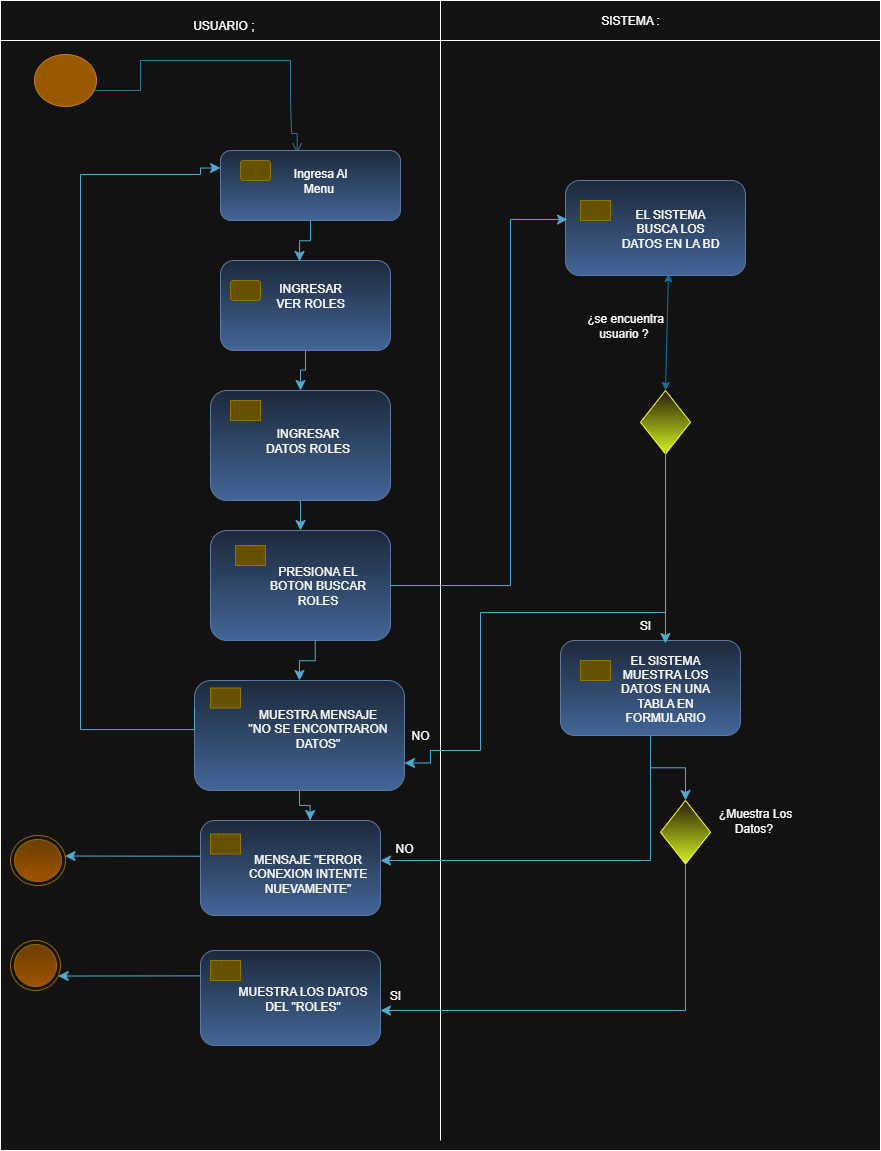

The diagram above was exported from draw.io. Its source (the exported page's mxGraphModel, read from the mxfile embedded in the PNG):
<mxGraphModel dx="1016" dy="558" grid="1" gridSize="10" guides="1" tooltips="1" connect="1" arrows="1" fold="1" page="1" pageScale="1" pageWidth="827" pageHeight="1169" math="0" shadow="0">
  <root>
    <mxCell id="0" />
    <mxCell id="1" parent="0" />
    <mxCell id="xpsnVj5g232j3aIq4sHA-10" value="" style="rounded=0;whiteSpace=wrap;html=1;movable=0;resizable=0;rotatable=0;deletable=0;editable=0;locked=1;connectable=0;" vertex="1" parent="1">
      <mxGeometry x="10" y="20" width="880" height="1140" as="geometry" />
    </mxCell>
    <mxCell id="xpsnVj5g232j3aIq4sHA-5" value="" style="ellipse;html=1;shape=startState;fillColor=#f0a30a;strokeColor=#BD7000;fontColor=#000000;" vertex="1" parent="1">
      <mxGeometry x="40" y="60" width="70" height="60" as="geometry" />
    </mxCell>
    <mxCell id="xpsnVj5g232j3aIq4sHA-11" value="" style="edgeStyle=orthogonalEdgeStyle;html=1;verticalAlign=bottom;endArrow=open;endSize=8;strokeColor=#54A9CE;rounded=0;fillColor=#0050ef;exitX=0.896;exitY=0.634;exitDx=0;exitDy=0;exitPerimeter=0;entryX=0.426;entryY=0.039;entryDx=0;entryDy=0;entryPerimeter=0;" edge="1" parent="1" source="xpsnVj5g232j3aIq4sHA-5" target="xpsnVj5g232j3aIq4sHA-17">
      <mxGeometry relative="1" as="geometry">
        <mxPoint x="307" y="140" as="targetPoint" />
        <mxPoint x="83" y="68" as="sourcePoint" />
        <Array as="points">
          <mxPoint x="103" y="100" />
          <mxPoint x="150" y="100" />
          <mxPoint x="150" y="70" />
          <mxPoint x="300" y="70" />
          <mxPoint x="300" y="110" />
          <mxPoint x="301" y="110" />
          <mxPoint x="301" y="143" />
        </Array>
      </mxGeometry>
    </mxCell>
    <mxCell id="xpsnVj5g232j3aIq4sHA-16" value="" style="rounded=1;whiteSpace=wrap;html=1;fillColor=#dae8fc;gradientColor=#7ea6e0;strokeColor=#6c8ebf;" vertex="1" parent="1">
      <mxGeometry x="230" y="270" width="170" height="90" as="geometry" />
    </mxCell>
    <mxCell id="xpsnVj5g232j3aIq4sHA-17" value="" style="rounded=1;whiteSpace=wrap;html=1;fillColor=#dae8fc;gradientColor=#7ea6e0;strokeColor=#6c8ebf;" vertex="1" parent="1">
      <mxGeometry x="230" y="160" width="180" height="70" as="geometry" />
    </mxCell>
    <mxCell id="xpsnVj5g232j3aIq4sHA-18" value="" style="rounded=1;whiteSpace=wrap;html=1;fillColor=#e3c800;strokeColor=#B09500;fontColor=#000000;" vertex="1" parent="1">
      <mxGeometry x="250" y="170" width="30" height="20" as="geometry" />
    </mxCell>
    <mxCell id="xpsnVj5g232j3aIq4sHA-20" value="" style="rounded=0;whiteSpace=wrap;html=1;movable=0;resizable=0;rotatable=0;deletable=0;editable=0;locked=1;connectable=0;" vertex="1" parent="1">
      <mxGeometry x="10" y="10" width="880" height="40" as="geometry" />
    </mxCell>
    <mxCell id="xpsnVj5g232j3aIq4sHA-23" value="" style="endArrow=none;html=1;rounded=0;movable=0;resizable=0;rotatable=0;deletable=0;editable=0;locked=1;connectable=0;" edge="1" parent="1">
      <mxGeometry width="50" height="50" relative="1" as="geometry">
        <mxPoint x="450" y="1150" as="sourcePoint" />
        <mxPoint x="450" y="10" as="targetPoint" />
      </mxGeometry>
    </mxCell>
    <mxCell id="xpsnVj5g232j3aIq4sHA-34" value="" style="rounded=1;whiteSpace=wrap;html=1;fillColor=#e3c800;strokeColor=#B09500;fontColor=#000000;" vertex="1" parent="1">
      <mxGeometry x="240" y="290" width="30" height="20" as="geometry" />
    </mxCell>
    <mxCell id="xpsnVj5g232j3aIq4sHA-39" value="USUARIO ;&amp;nbsp;" style="text;html=1;align=center;verticalAlign=middle;whiteSpace=wrap;rounded=0;" vertex="1" parent="1">
      <mxGeometry x="140" y="20" width="190" height="30" as="geometry" />
    </mxCell>
    <mxCell id="xpsnVj5g232j3aIq4sHA-40" value="SISTEMA :" style="text;html=1;align=center;verticalAlign=middle;whiteSpace=wrap;rounded=0;" vertex="1" parent="1">
      <mxGeometry x="590" y="15" width="100" height="30" as="geometry" />
    </mxCell>
    <mxCell id="xpsnVj5g232j3aIq4sHA-42" value="" style="edgeStyle=elbowEdgeStyle;elbow=vertical;endArrow=classic;html=1;curved=0;rounded=0;endSize=8;startSize=8;exitX=0.5;exitY=1;exitDx=0;exitDy=0;entryX=0.465;entryY=0.01;entryDx=0;entryDy=0;entryPerimeter=0;fillColor=#b1ddf0;strokeColor=#10739e;" edge="1" parent="1" source="xpsnVj5g232j3aIq4sHA-17" target="xpsnVj5g232j3aIq4sHA-16">
      <mxGeometry width="50" height="50" relative="1" as="geometry">
        <mxPoint x="430" y="380" as="sourcePoint" />
        <mxPoint x="480" y="330" as="targetPoint" />
      </mxGeometry>
    </mxCell>
    <mxCell id="xpsnVj5g232j3aIq4sHA-55" value="" style="rounded=1;whiteSpace=wrap;html=1;fillColor=#dae8fc;gradientColor=#7ea6e0;strokeColor=#6c8ebf;" vertex="1" parent="1">
      <mxGeometry x="220" y="540" width="180" height="110" as="geometry" />
    </mxCell>
    <mxCell id="xpsnVj5g232j3aIq4sHA-56" value="" style="rounded=1;whiteSpace=wrap;html=1;fillColor=#e3c800;strokeColor=#B09500;fontColor=#000000;arcSize=0;" vertex="1" parent="1">
      <mxGeometry x="245" y="555" width="30" height="20" as="geometry" />
    </mxCell>
    <mxCell id="xpsnVj5g232j3aIq4sHA-58" value="" style="rounded=1;whiteSpace=wrap;html=1;fillColor=#dae8fc;gradientColor=#7ea6e0;strokeColor=#6c8ebf;" vertex="1" parent="1">
      <mxGeometry x="220" y="400" width="180" height="110" as="geometry" />
    </mxCell>
    <mxCell id="xpsnVj5g232j3aIq4sHA-59" value="" style="rounded=1;whiteSpace=wrap;html=1;fillColor=#e3c800;strokeColor=#B09500;fontColor=#000000;arcSize=0;" vertex="1" parent="1">
      <mxGeometry x="240" y="410" width="30" height="20" as="geometry" />
    </mxCell>
    <mxCell id="xpsnVj5g232j3aIq4sHA-60" value="" style="edgeStyle=elbowEdgeStyle;elbow=vertical;endArrow=classic;html=1;curved=0;rounded=0;endSize=8;startSize=8;exitX=0.5;exitY=1;exitDx=0;exitDy=0;entryX=0.5;entryY=0;entryDx=0;entryDy=0;fillColor=#b1ddf0;strokeColor=#10739e;" edge="1" parent="1" source="xpsnVj5g232j3aIq4sHA-16" target="xpsnVj5g232j3aIq4sHA-58">
      <mxGeometry width="50" height="50" relative="1" as="geometry">
        <mxPoint x="380" y="320" as="sourcePoint" />
        <mxPoint x="394" y="361" as="targetPoint" />
      </mxGeometry>
    </mxCell>
    <mxCell id="xpsnVj5g232j3aIq4sHA-61" value="" style="edgeStyle=elbowEdgeStyle;elbow=vertical;endArrow=classic;html=1;curved=0;rounded=0;endSize=8;startSize=8;exitX=0.5;exitY=1;exitDx=0;exitDy=0;fillColor=#b1ddf0;strokeColor=#10739e;" edge="1" parent="1" source="xpsnVj5g232j3aIq4sHA-58" target="xpsnVj5g232j3aIq4sHA-55">
      <mxGeometry width="50" height="50" relative="1" as="geometry">
        <mxPoint x="325" y="390" as="sourcePoint" />
        <mxPoint x="320" y="430" as="targetPoint" />
      </mxGeometry>
    </mxCell>
    <mxCell id="xpsnVj5g232j3aIq4sHA-62" value="" style="rounded=1;whiteSpace=wrap;html=1;fillColor=#dae8fc;gradientColor=#7ea6e0;strokeColor=#6c8ebf;" vertex="1" parent="1">
      <mxGeometry x="204" y="690" width="210" height="110" as="geometry" />
    </mxCell>
    <mxCell id="xpsnVj5g232j3aIq4sHA-63" value="" style="rounded=1;whiteSpace=wrap;html=1;fillColor=#e3c800;strokeColor=#B09500;fontColor=#000000;arcSize=0;" vertex="1" parent="1">
      <mxGeometry x="220" y="697.5" width="30" height="20" as="geometry" />
    </mxCell>
    <mxCell id="xpsnVj5g232j3aIq4sHA-65" value="" style="edgeStyle=elbowEdgeStyle;elbow=vertical;endArrow=classic;html=1;curved=0;rounded=0;endSize=8;startSize=8;exitX=0.5;exitY=1;exitDx=0;exitDy=0;fillColor=#b1ddf0;strokeColor=#10739e;entryX=0.5;entryY=0;entryDx=0;entryDy=0;" edge="1" parent="1" target="xpsnVj5g232j3aIq4sHA-62">
      <mxGeometry width="50" height="50" relative="1" as="geometry">
        <mxPoint x="324.73" y="650" as="sourcePoint" />
        <mxPoint x="324.73" y="680" as="targetPoint" />
      </mxGeometry>
    </mxCell>
    <mxCell id="xpsnVj5g232j3aIq4sHA-67" value="" style="edgeStyle=orthogonalEdgeStyle;elbow=vertical;endArrow=classic;html=1;rounded=0;endSize=8;startSize=8;fillColor=#b1ddf0;strokeColor=#10739e;entryX=0;entryY=0.25;entryDx=0;entryDy=0;exitX=0;exitY=0.25;exitDx=0;exitDy=0;" edge="1" parent="1" source="xpsnVj5g232j3aIq4sHA-62" target="xpsnVj5g232j3aIq4sHA-17">
      <mxGeometry width="50" height="50" relative="1" as="geometry">
        <mxPoint x="220" y="739" as="sourcePoint" />
        <mxPoint x="209.92000000000002" y="171.25" as="targetPoint" />
        <Array as="points">
          <mxPoint x="204" y="739" />
          <mxPoint x="90" y="739" />
          <mxPoint x="90" y="184" />
          <mxPoint x="210" y="184" />
          <mxPoint x="210" y="178" />
        </Array>
      </mxGeometry>
    </mxCell>
    <mxCell id="xpsnVj5g232j3aIq4sHA-69" value="" style="ellipse;html=1;shape=endState;fillColor=#ffcd28;strokeColor=#d79b00;gradientColor=#ffa500;" vertex="1" parent="1">
      <mxGeometry x="20" y="845" width="55" height="50" as="geometry" />
    </mxCell>
    <mxCell id="xpsnVj5g232j3aIq4sHA-71" value="" style="ellipse;html=1;shape=endState;fillColor=#ffcd28;strokeColor=#d79b00;gradientColor=#ffa500;" vertex="1" parent="1">
      <mxGeometry x="20" y="950" width="50" height="50" as="geometry" />
    </mxCell>
    <mxCell id="xpsnVj5g232j3aIq4sHA-72" value="" style="rounded=1;whiteSpace=wrap;html=1;fillColor=#dae8fc;gradientColor=#7ea6e0;strokeColor=#6c8ebf;" vertex="1" parent="1">
      <mxGeometry x="210" y="830" width="180" height="95" as="geometry" />
    </mxCell>
    <mxCell id="xpsnVj5g232j3aIq4sHA-73" value="" style="rounded=1;whiteSpace=wrap;html=1;fillColor=#e3c800;strokeColor=#B09500;fontColor=#000000;arcSize=0;" vertex="1" parent="1">
      <mxGeometry x="220" y="843.5" width="30" height="20" as="geometry" />
    </mxCell>
    <mxCell id="xpsnVj5g232j3aIq4sHA-80" value="" style="rounded=1;whiteSpace=wrap;html=1;fillColor=#dae8fc;gradientColor=#7ea6e0;strokeColor=#6c8ebf;" vertex="1" parent="1">
      <mxGeometry x="210" y="960" width="180" height="95" as="geometry" />
    </mxCell>
    <mxCell id="xpsnVj5g232j3aIq4sHA-81" value="" style="rounded=1;whiteSpace=wrap;html=1;fillColor=#e3c800;strokeColor=#B09500;fontColor=#000000;arcSize=0;" vertex="1" parent="1">
      <mxGeometry x="220" y="970" width="30" height="20" as="geometry" />
    </mxCell>
    <mxCell id="xpsnVj5g232j3aIq4sHA-84" value="" style="edgeStyle=elbowEdgeStyle;elbow=vertical;endArrow=classic;html=1;curved=0;rounded=0;endSize=8;startSize=8;exitX=0.5;exitY=1;exitDx=0;exitDy=0;fillColor=#b1ddf0;strokeColor=#10739e;entryX=0.609;entryY=0;entryDx=0;entryDy=0;entryPerimeter=0;" edge="1" parent="1" source="xpsnVj5g232j3aIq4sHA-62" target="xpsnVj5g232j3aIq4sHA-72">
      <mxGeometry width="50" height="50" relative="1" as="geometry">
        <mxPoint x="500" y="780" as="sourcePoint" />
        <mxPoint x="500.27" y="820" as="targetPoint" />
      </mxGeometry>
    </mxCell>
    <mxCell id="xpsnVj5g232j3aIq4sHA-85" value="" style="rounded=1;whiteSpace=wrap;html=1;fillColor=#dae8fc;gradientColor=#7ea6e0;strokeColor=#6c8ebf;" vertex="1" parent="1">
      <mxGeometry x="570" y="650" width="180" height="95" as="geometry" />
    </mxCell>
    <mxCell id="xpsnVj5g232j3aIq4sHA-86" value="" style="rounded=1;whiteSpace=wrap;html=1;fillColor=#e3c800;strokeColor=#B09500;fontColor=#000000;arcSize=0;" vertex="1" parent="1">
      <mxGeometry x="590" y="670" width="30" height="20" as="geometry" />
    </mxCell>
    <mxCell id="xpsnVj5g232j3aIq4sHA-89" value="" style="rounded=1;whiteSpace=wrap;html=1;fillColor=#dae8fc;gradientColor=#7ea6e0;strokeColor=#6c8ebf;" vertex="1" parent="1">
      <mxGeometry x="575" y="190" width="180" height="95" as="geometry" />
    </mxCell>
    <mxCell id="xpsnVj5g232j3aIq4sHA-90" value="" style="rounded=1;whiteSpace=wrap;html=1;fillColor=#e3c800;strokeColor=#B09500;fontColor=#000000;arcSize=0;" vertex="1" parent="1">
      <mxGeometry x="590" y="210" width="30" height="20" as="geometry" />
    </mxCell>
    <mxCell id="xpsnVj5g232j3aIq4sHA-91" value="" style="rhombus;whiteSpace=wrap;html=1;fillColor=#fff2cc;strokeColor=light-dark(#D6B656,#FFFF33);gradientColor=light-dark(#FFD966,#D6F227);" vertex="1" parent="1">
      <mxGeometry x="670" y="810" width="50" height="63.5" as="geometry" />
    </mxCell>
    <mxCell id="xpsnVj5g232j3aIq4sHA-95" value="" style="rhombus;whiteSpace=wrap;html=1;fillColor=#fff2cc;strokeColor=light-dark(#D6B656,#FFFF33);gradientColor=light-dark(#FFD966,#D6F227);" vertex="1" parent="1">
      <mxGeometry x="650" y="400" width="50" height="63.5" as="geometry" />
    </mxCell>
    <mxCell id="xpsnVj5g232j3aIq4sHA-98" value="" style="edgeStyle=elbowEdgeStyle;elbow=vertical;endArrow=classic;html=1;curved=0;rounded=0;endSize=8;startSize=8;exitX=0;exitY=0.376;exitDx=0;exitDy=0;fillColor=#b1ddf0;strokeColor=#10739e;exitPerimeter=0;" edge="1" parent="1" source="xpsnVj5g232j3aIq4sHA-72" target="xpsnVj5g232j3aIq4sHA-69">
      <mxGeometry width="50" height="50" relative="1" as="geometry">
        <mxPoint x="160" y="865" as="sourcePoint" />
        <mxPoint x="160.26999999999998" y="905" as="targetPoint" />
      </mxGeometry>
    </mxCell>
    <mxCell id="xpsnVj5g232j3aIq4sHA-99" value="" style="edgeStyle=elbowEdgeStyle;elbow=vertical;endArrow=classic;html=1;curved=0;rounded=0;endSize=8;startSize=8;exitX=0;exitY=0.376;exitDx=0;exitDy=0;fillColor=#b1ddf0;strokeColor=#10739e;exitPerimeter=0;" edge="1" parent="1" target="xpsnVj5g232j3aIq4sHA-71">
      <mxGeometry width="50" height="50" relative="1" as="geometry">
        <mxPoint x="210" y="985.38" as="sourcePoint" />
        <mxPoint x="60" y="984.38" as="targetPoint" />
      </mxGeometry>
    </mxCell>
    <mxCell id="xpsnVj5g232j3aIq4sHA-100" value="" style="edgeStyle=elbowEdgeStyle;elbow=vertical;endArrow=classic;html=1;curved=0;rounded=0;endSize=8;startSize=8;fillColor=#b1ddf0;strokeColor=#10739e;entryX=1;entryY=0.5;entryDx=0;entryDy=0;exitX=0.5;exitY=1;exitDx=0;exitDy=0;" edge="1" parent="1" source="xpsnVj5g232j3aIq4sHA-91">
      <mxGeometry width="50" height="50" relative="1" as="geometry">
        <mxPoint x="710" y="1015" as="sourcePoint" />
        <mxPoint x="390" y="1020" as="targetPoint" />
        <Array as="points">
          <mxPoint x="570" y="1020" />
        </Array>
      </mxGeometry>
    </mxCell>
    <mxCell id="xpsnVj5g232j3aIq4sHA-101" value="" style="edgeStyle=elbowEdgeStyle;elbow=vertical;endArrow=classic;html=1;curved=0;rounded=0;endSize=8;startSize=8;exitX=0.5;exitY=1;exitDx=0;exitDy=0;fillColor=#b1ddf0;strokeColor=#10739e;entryX=0.5;entryY=0;entryDx=0;entryDy=0;" edge="1" parent="1" source="xpsnVj5g232j3aIq4sHA-85" target="xpsnVj5g232j3aIq4sHA-91">
      <mxGeometry width="50" height="50" relative="1" as="geometry">
        <mxPoint x="659.64" y="750" as="sourcePoint" />
        <mxPoint x="659.91" y="790" as="targetPoint" />
      </mxGeometry>
    </mxCell>
    <mxCell id="xpsnVj5g232j3aIq4sHA-102" value="" style="edgeStyle=elbowEdgeStyle;elbow=vertical;endArrow=classic;html=1;curved=0;rounded=0;endSize=8;startSize=8;fillColor=#b1ddf0;strokeColor=#10739e;" edge="1" parent="1" target="xpsnVj5g232j3aIq4sHA-72">
      <mxGeometry width="50" height="50" relative="1" as="geometry">
        <mxPoint x="660" y="750" as="sourcePoint" />
        <mxPoint x="620" y="830" as="targetPoint" />
        <Array as="points">
          <mxPoint x="510" y="870" />
        </Array>
      </mxGeometry>
    </mxCell>
    <mxCell id="xpsnVj5g232j3aIq4sHA-103" value="" style="edgeStyle=orthogonalEdgeStyle;elbow=vertical;endArrow=classic;html=1;rounded=0;endSize=8;startSize=8;entryX=0.011;entryY=0.411;entryDx=0;entryDy=0;fillColor=#b1ddf0;strokeColor=#10739E;exitX=1;exitY=0.5;exitDx=0;exitDy=0;entryPerimeter=0;" edge="1" parent="1" source="xpsnVj5g232j3aIq4sHA-55" target="xpsnVj5g232j3aIq4sHA-89">
      <mxGeometry width="50" height="50" relative="1" as="geometry">
        <mxPoint x="490" y="530" as="sourcePoint" />
        <mxPoint x="510" y="391" as="targetPoint" />
        <Array as="points">
          <mxPoint x="520" y="595" />
          <mxPoint x="520" y="229" />
        </Array>
      </mxGeometry>
    </mxCell>
    <mxCell id="xpsnVj5g232j3aIq4sHA-106" value="" style="endArrow=classic;startArrow=classic;html=1;rounded=0;exitX=0.5;exitY=0;exitDx=0;exitDy=0;fillColor=#dae8fc;gradientColor=#7ea6e0;strokeColor=light-dark(#6C8EBF,#10739E);entryX=0.572;entryY=0.979;entryDx=0;entryDy=0;entryPerimeter=0;" edge="1" parent="1" source="xpsnVj5g232j3aIq4sHA-95" target="xpsnVj5g232j3aIq4sHA-89">
      <mxGeometry width="50" height="50" relative="1" as="geometry">
        <mxPoint x="650" y="390" as="sourcePoint" />
        <mxPoint x="660" y="290" as="targetPoint" />
      </mxGeometry>
    </mxCell>
    <mxCell id="xpsnVj5g232j3aIq4sHA-107" value="" style="edgeStyle=orthogonalEdgeStyle;elbow=vertical;endArrow=classic;html=1;rounded=0;endSize=8;startSize=8;exitX=0.5;exitY=1;exitDx=0;exitDy=0;fillColor=#b1ddf0;strokeColor=#10739e;entryX=1;entryY=0.75;entryDx=0;entryDy=0;" edge="1" parent="1" source="xpsnVj5g232j3aIq4sHA-95" target="xpsnVj5g232j3aIq4sHA-62">
      <mxGeometry width="50" height="50" relative="1" as="geometry">
        <mxPoint x="697.52" y="463.5" as="sourcePoint" />
        <mxPoint x="470" y="780" as="targetPoint" />
        <Array as="points">
          <mxPoint x="675" y="622" />
          <mxPoint x="490" y="622" />
          <mxPoint x="490" y="760" />
          <mxPoint x="440" y="760" />
          <mxPoint x="440" y="773" />
        </Array>
      </mxGeometry>
    </mxCell>
    <mxCell id="xpsnVj5g232j3aIq4sHA-108" value="" style="edgeStyle=elbowEdgeStyle;elbow=vertical;endArrow=classic;html=1;curved=0;rounded=0;endSize=8;startSize=8;exitX=0.501;exitY=0.932;exitDx=0;exitDy=0;fillColor=#b1ddf0;strokeColor=#10739e;exitPerimeter=0;entryX=0.583;entryY=0.032;entryDx=0;entryDy=0;entryPerimeter=0;" edge="1" parent="1" source="xpsnVj5g232j3aIq4sHA-95" target="xpsnVj5g232j3aIq4sHA-85">
      <mxGeometry width="50" height="50" relative="1" as="geometry">
        <mxPoint x="620" y="500" as="sourcePoint" />
        <mxPoint x="620" y="530" as="targetPoint" />
      </mxGeometry>
    </mxCell>
    <mxCell id="xpsnVj5g232j3aIq4sHA-109" value="Ingresa Al Menu&amp;nbsp;" style="text;html=1;align=center;verticalAlign=middle;whiteSpace=wrap;rounded=0;" vertex="1" parent="1">
      <mxGeometry x="290" y="170" width="80" height="40" as="geometry" />
    </mxCell>
    <mxCell id="xpsnVj5g232j3aIq4sHA-110" value="INGRESAR VER ROLES" style="text;html=1;align=center;verticalAlign=middle;whiteSpace=wrap;rounded=0;" vertex="1" parent="1">
      <mxGeometry x="280" y="285" width="80" height="40" as="geometry" />
    </mxCell>
    <mxCell id="xpsnVj5g232j3aIq4sHA-112" value="¿se encuentra usuario ?&amp;nbsp;" style="text;html=1;align=center;verticalAlign=middle;whiteSpace=wrap;rounded=0;" vertex="1" parent="1">
      <mxGeometry x="590" y="320" width="90" height="30" as="geometry" />
    </mxCell>
    <mxCell id="xpsnVj5g232j3aIq4sHA-113" value="SI" style="text;html=1;align=center;verticalAlign=middle;whiteSpace=wrap;rounded=0;" vertex="1" parent="1">
      <mxGeometry x="610" y="620" width="90" height="30" as="geometry" />
    </mxCell>
    <mxCell id="xpsnVj5g232j3aIq4sHA-114" value="¿Muestra Los Datos?&amp;nbsp;" style="text;html=1;align=center;verticalAlign=middle;whiteSpace=wrap;rounded=0;" vertex="1" parent="1">
      <mxGeometry x="720" y="815" width="90" height="30" as="geometry" />
    </mxCell>
    <mxCell id="xpsnVj5g232j3aIq4sHA-115" value="SI" style="text;html=1;align=center;verticalAlign=middle;whiteSpace=wrap;rounded=0;" vertex="1" parent="1">
      <mxGeometry x="360" y="990" width="90" height="30" as="geometry" />
    </mxCell>
    <mxCell id="xpsnVj5g232j3aIq4sHA-116" value="NO" style="text;html=1;align=center;verticalAlign=middle;whiteSpace=wrap;rounded=0;" vertex="1" parent="1">
      <mxGeometry x="369" y="843.5" width="90" height="30" as="geometry" />
    </mxCell>
    <mxCell id="xpsnVj5g232j3aIq4sHA-117" value="NO" style="text;html=1;align=center;verticalAlign=middle;whiteSpace=wrap;rounded=0;" vertex="1" parent="1">
      <mxGeometry x="390" y="730" width="80" height="30" as="geometry" />
    </mxCell>
    <mxCell id="xpsnVj5g232j3aIq4sHA-118" value="EL SISTEMA BUSCA LOS DATOS EN LA BD" style="text;html=1;align=center;verticalAlign=middle;whiteSpace=wrap;rounded=0;" vertex="1" parent="1">
      <mxGeometry x="630" y="217.5" width="100" height="40" as="geometry" />
    </mxCell>
    <mxCell id="xpsnVj5g232j3aIq4sHA-119" value="EL SISTEMA MUESTRA LOS DATOS EN UNA TABLA EN FORMULARIO" style="text;html=1;align=center;verticalAlign=middle;whiteSpace=wrap;rounded=0;" vertex="1" parent="1">
      <mxGeometry x="625" y="677.5" width="100" height="40" as="geometry" />
    </mxCell>
    <mxCell id="xpsnVj5g232j3aIq4sHA-120" value="INGRESAR DATOS ROLES" style="text;html=1;align=center;verticalAlign=middle;whiteSpace=wrap;rounded=0;" vertex="1" parent="1">
      <mxGeometry x="265" y="430" width="105" height="40" as="geometry" />
    </mxCell>
    <mxCell id="xpsnVj5g232j3aIq4sHA-121" value="PRESIONA EL BOTON BUSCAR ROLES" style="text;html=1;align=center;verticalAlign=middle;whiteSpace=wrap;rounded=0;" vertex="1" parent="1">
      <mxGeometry x="275" y="575" width="105" height="40" as="geometry" />
    </mxCell>
    <mxCell id="xpsnVj5g232j3aIq4sHA-122" value="MUESTRA MENSAJE &quot;NO SE ENCONTRARON DATOS&quot;" style="text;html=1;align=center;verticalAlign=middle;whiteSpace=wrap;rounded=0;" vertex="1" parent="1">
      <mxGeometry x="255" y="717.5" width="145" height="40" as="geometry" />
    </mxCell>
    <mxCell id="xpsnVj5g232j3aIq4sHA-123" value="MENSAJE &quot;ERROR CONEXION INTENTE NUEVAMENTE&quot;" style="text;html=1;align=center;verticalAlign=middle;whiteSpace=wrap;rounded=0;" vertex="1" parent="1">
      <mxGeometry x="245" y="863.5" width="145" height="40" as="geometry" />
    </mxCell>
    <mxCell id="xpsnVj5g232j3aIq4sHA-125" value="MUESTRA LOS DATOS DEL &quot;ROLES&quot;" style="text;html=1;align=center;verticalAlign=middle;whiteSpace=wrap;rounded=0;" vertex="1" parent="1">
      <mxGeometry x="240" y="987.5" width="145" height="40" as="geometry" />
    </mxCell>
  </root>
</mxGraphModel>